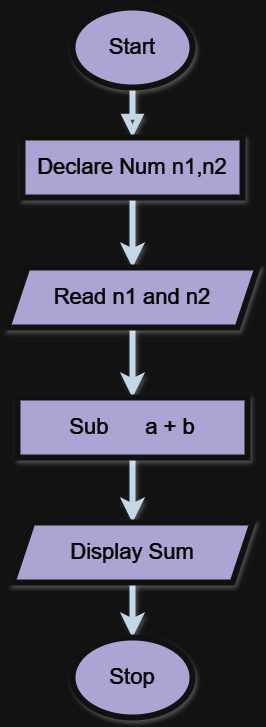

The diagram above was exported from draw.io. Its source (the exported page's mxGraphModel, read from the mxfile embedded in the PNG):
<mxGraphModel dx="880" dy="472" grid="1" gridSize="10" guides="1" tooltips="1" connect="1" arrows="1" fold="1" page="1" pageScale="1" pageWidth="827" pageHeight="1169" background="none" math="0" shadow="0">
  <root>
    <mxCell id="WIyWlLk6GJQsqaUBKTNV-0" />
    <mxCell id="WIyWlLk6GJQsqaUBKTNV-1" parent="WIyWlLk6GJQsqaUBKTNV-0" />
    <mxCell id="WIyWlLk6GJQsqaUBKTNV-2" value="" style="rounded=0;html=1;jettySize=auto;orthogonalLoop=1;fontSize=11;endArrow=block;endFill=0;endSize=8;strokeWidth=6;shadow=1;labelBackgroundColor=none;edgeStyle=orthogonalEdgeStyle;strokeColor=#182E3E;fontColor=default;" parent="WIyWlLk6GJQsqaUBKTNV-1" source="puEE7dLyjEblnv_1guUd-0" edge="1">
      <mxGeometry relative="1" as="geometry">
        <mxPoint x="390" y="70" as="sourcePoint" />
        <mxPoint x="220" y="170" as="targetPoint" />
      </mxGeometry>
    </mxCell>
    <mxCell id="puEE7dLyjEblnv_1guUd-0" value="&lt;font style=&quot;font-size: 22px;&quot;&gt;Start&lt;/font&gt;" style="ellipse;whiteSpace=wrap;html=1;fillColor=#56517E;strokeColor=#EEEEEE;strokeWidth=6;shadow=1;labelBackgroundColor=none;fontColor=#FFFFFF;" parent="WIyWlLk6GJQsqaUBKTNV-1" vertex="1">
      <mxGeometry x="160" y="40" width="120" height="80" as="geometry" />
    </mxCell>
    <mxCell id="AyO5qj3SesF0tjm2fg6h-3" style="edgeStyle=orthogonalEdgeStyle;rounded=0;orthogonalLoop=1;jettySize=auto;html=1;entryX=0.5;entryY=0;entryDx=0;entryDy=0;strokeColor=#182E3E;strokeWidth=6;shadow=1;labelBackgroundColor=none;fontColor=default;" edge="1" parent="WIyWlLk6GJQsqaUBKTNV-1" source="AyO5qj3SesF0tjm2fg6h-0" target="AyO5qj3SesF0tjm2fg6h-2">
      <mxGeometry relative="1" as="geometry" />
    </mxCell>
    <mxCell id="AyO5qj3SesF0tjm2fg6h-0" value="&lt;font style=&quot;font-size: 22px;&quot;&gt;Declare Num n1,n2&lt;/font&gt;" style="rounded=0;whiteSpace=wrap;html=1;fillColor=#56517E;strokeColor=#EEEEEE;strokeWidth=6;shadow=1;labelBackgroundColor=none;fontColor=#FFFFFF;" vertex="1" parent="WIyWlLk6GJQsqaUBKTNV-1">
      <mxGeometry x="110" y="170" width="220" height="60" as="geometry" />
    </mxCell>
    <mxCell id="AyO5qj3SesF0tjm2fg6h-6" style="edgeStyle=orthogonalEdgeStyle;rounded=0;orthogonalLoop=1;jettySize=auto;html=1;entryX=0.5;entryY=0;entryDx=0;entryDy=0;strokeColor=#182E3E;strokeWidth=6;shadow=1;labelBackgroundColor=none;fontColor=default;" edge="1" parent="WIyWlLk6GJQsqaUBKTNV-1" source="AyO5qj3SesF0tjm2fg6h-2" target="AyO5qj3SesF0tjm2fg6h-4">
      <mxGeometry relative="1" as="geometry" />
    </mxCell>
    <mxCell id="AyO5qj3SesF0tjm2fg6h-2" value="&lt;font style=&quot;font-size: 22px;&quot;&gt;Read n1 and n2&lt;/font&gt;" style="shape=parallelogram;perimeter=parallelogramPerimeter;whiteSpace=wrap;html=1;fixedSize=1;fillColor=#56517E;strokeColor=#EEEEEE;strokeWidth=6;shadow=1;labelBackgroundColor=none;fontColor=#FFFFFF;" vertex="1" parent="WIyWlLk6GJQsqaUBKTNV-1">
      <mxGeometry x="95" y="300" width="250" height="60" as="geometry" />
    </mxCell>
    <mxCell id="AyO5qj3SesF0tjm2fg6h-8" style="edgeStyle=orthogonalEdgeStyle;rounded=0;orthogonalLoop=1;jettySize=auto;html=1;entryX=0.5;entryY=0;entryDx=0;entryDy=0;strokeColor=#182E3E;strokeWidth=6;shadow=1;labelBackgroundColor=none;fontColor=default;" edge="1" parent="WIyWlLk6GJQsqaUBKTNV-1" source="AyO5qj3SesF0tjm2fg6h-4" target="AyO5qj3SesF0tjm2fg6h-7">
      <mxGeometry relative="1" as="geometry" />
    </mxCell>
    <mxCell id="AyO5qj3SesF0tjm2fg6h-4" value="&lt;font style=&quot;font-size: 22px;&quot;&gt;Sub&amp;nbsp; &amp;nbsp; &amp;nbsp; a + b&lt;/font&gt;" style="whiteSpace=wrap;html=1;fillColor=#56517E;strokeColor=#EEEEEE;strokeWidth=6;shadow=1;labelBackgroundColor=none;fontColor=#FFFFFF;" vertex="1" parent="WIyWlLk6GJQsqaUBKTNV-1">
      <mxGeometry x="105" y="430" width="230" height="60" as="geometry" />
    </mxCell>
    <mxCell id="AyO5qj3SesF0tjm2fg6h-10" style="edgeStyle=orthogonalEdgeStyle;rounded=0;orthogonalLoop=1;jettySize=auto;html=1;entryX=0.5;entryY=0;entryDx=0;entryDy=0;strokeColor=#182E3E;strokeWidth=6;shadow=1;labelBackgroundColor=none;fontColor=default;" edge="1" parent="WIyWlLk6GJQsqaUBKTNV-1" source="AyO5qj3SesF0tjm2fg6h-7" target="AyO5qj3SesF0tjm2fg6h-9">
      <mxGeometry relative="1" as="geometry" />
    </mxCell>
    <mxCell id="AyO5qj3SesF0tjm2fg6h-7" value="&lt;font style=&quot;font-size: 22px;&quot;&gt;Display Sum&lt;/font&gt;" style="shape=parallelogram;perimeter=parallelogramPerimeter;whiteSpace=wrap;html=1;fixedSize=1;fillColor=#56517E;strokeColor=#EEEEEE;strokeWidth=6;shadow=1;labelBackgroundColor=none;fontColor=#FFFFFF;" vertex="1" parent="WIyWlLk6GJQsqaUBKTNV-1">
      <mxGeometry x="100" y="555" width="240" height="60" as="geometry" />
    </mxCell>
    <mxCell id="AyO5qj3SesF0tjm2fg6h-9" value="&lt;font style=&quot;font-size: 22px;&quot;&gt;Stop&lt;/font&gt;" style="ellipse;whiteSpace=wrap;html=1;fillColor=#56517E;strokeColor=#EEEEEE;strokeWidth=6;shadow=1;labelBackgroundColor=none;fontColor=#FFFFFF;" vertex="1" parent="WIyWlLk6GJQsqaUBKTNV-1">
      <mxGeometry x="160" y="670" width="120" height="80" as="geometry" />
    </mxCell>
  </root>
</mxGraphModel>